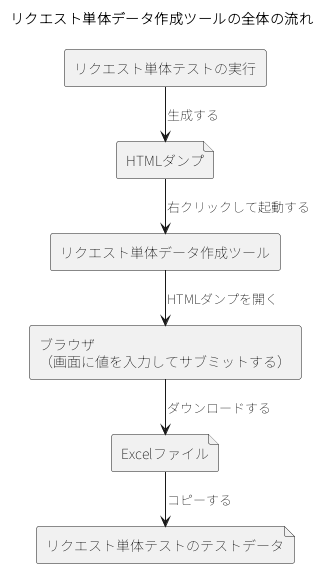

The diagram above was rendered by PlantUML. Its source (embedded in the PNG):
@startuml
!pragma layout smetana
skinparam shadowing false
skinparam defaultFontName "Noto Sans JP"
title リクエスト単体データ作成ツールの全体の流れ
rectangle "リクエスト単体テストの実行" as RUN
file "HTMLダンプ" as DUMP
rectangle "リクエスト単体データ作成ツール" as TOOL
rectangle "ブラウザ\n（画面に値を入力してサブミットする）" as BROWSER
file "Excelファイル" as XLS
file "リクエスト単体テストのテストデータ" as TD
RUN --> DUMP : 生成する
DUMP --> TOOL : 右クリックして起動する
TOOL --> BROWSER : HTMLダンプを開く
BROWSER --> XLS : ダウンロードする
XLS --> TD : コピーする
@enduml